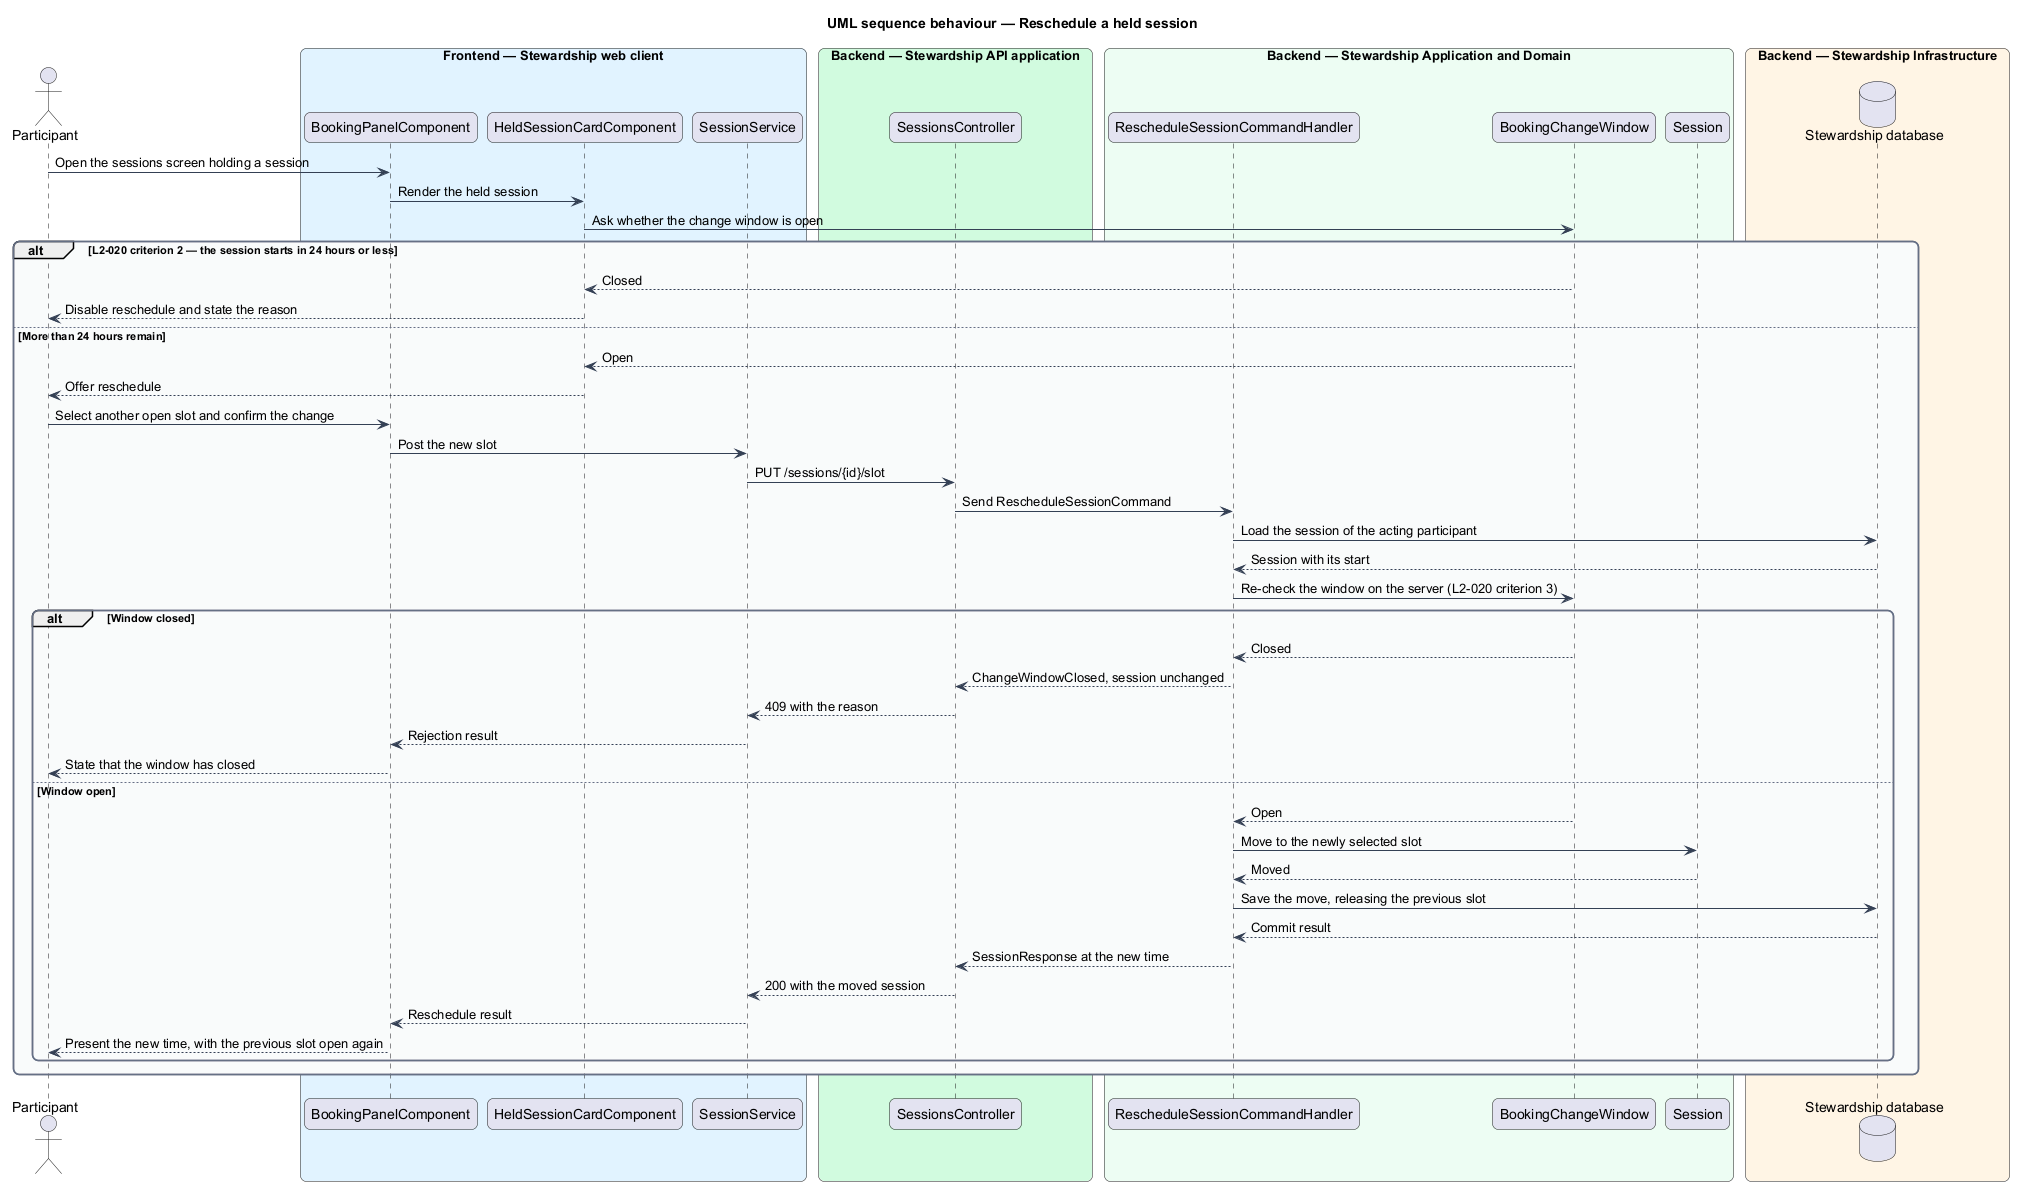

The diagram above was rendered by PlantUML. Its source (embedded in the PNG):
@startuml
title UML sequence behaviour — Reschedule a held session
skinparam backgroundColor #FFFFFF
skinparam shadowing false
skinparam roundcorner 12
skinparam defaultFontName Arial
skinparam ArrowColor #344054
skinparam rectangle {
  BorderColor #344054
  FontColor #101828
}
skinparam package {
  BorderColor #667085
  FontColor #101828
  BackgroundColor #F9FAFB
}
actor "Participant" as actor
box "Frontend — Stewardship web client" #E0F2FE
  participant "BookingPanelComponent" as panel
  participant "HeldSessionCardComponent" as card
  participant "SessionService" as client
end box
box "Backend — Stewardship API application" #D1FADF
  participant "SessionsController" as controller
end box
box "Backend — Stewardship Application and Domain" #ECFDF3
  participant "RescheduleSessionCommandHandler" as handler
  participant "BookingChangeWindow" as window
  participant "Session" as session
end box
box "Backend — Stewardship Infrastructure" #FFF4E5
  database "Stewardship database" as db
end box

actor -> panel : Open the sessions screen holding a session
panel -> card : Render the held session
card -> window : Ask whether the change window is open
alt L2-020 criterion 2 — the session starts in 24 hours or less
  window --> card : Closed
  card --> actor : Disable reschedule and state the reason
else More than 24 hours remain
  window --> card : Open
  card --> actor : Offer reschedule
  actor -> panel : Select another open slot and confirm the change
  panel -> client : Post the new slot
  client -> controller : PUT /sessions/{id}/slot
  controller -> handler : Send RescheduleSessionCommand
  handler -> db : Load the session of the acting participant
  db --> handler : Session with its start
  handler -> window : Re-check the window on the server (L2-020 criterion 3)
  alt Window closed
    window --> handler : Closed
    handler --> controller : ChangeWindowClosed, session unchanged
    controller --> client : 409 with the reason
    client --> panel : Rejection result
    panel --> actor : State that the window has closed
  else Window open
    window --> handler : Open
    handler -> session : Move to the newly selected slot
    session --> handler : Moved
    handler -> db : Save the move, releasing the previous slot
    db --> handler : Commit result
    handler --> controller : SessionResponse at the new time
    controller --> client : 200 with the moved session
    client --> panel : Reschedule result
    panel --> actor : Present the new time, with the previous slot open again
  end
end
@enduml